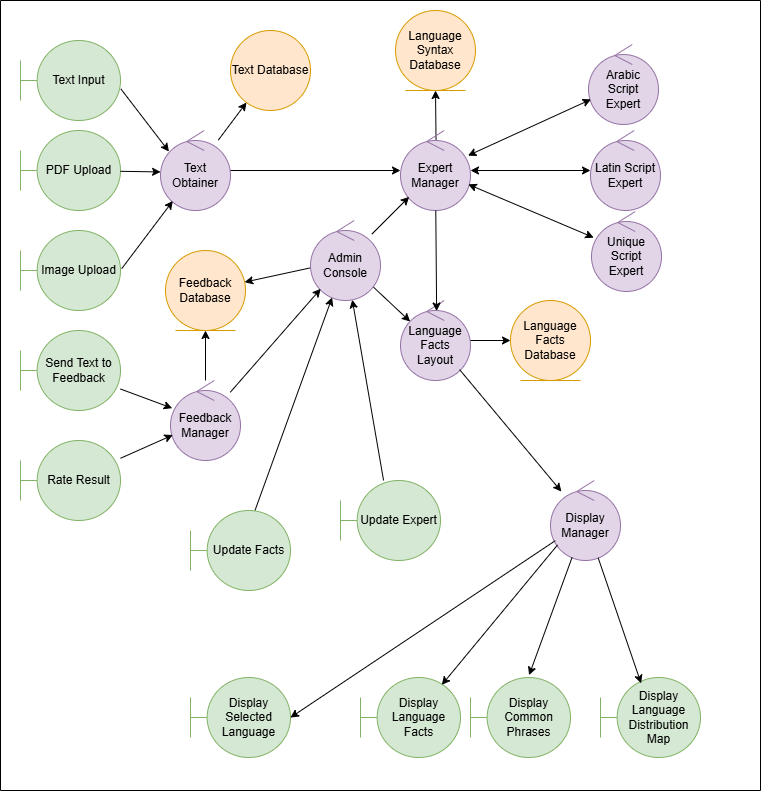

The diagram above was exported from draw.io. Its source (the exported page's mxGraphModel, read from the mxfile embedded in the PNG):
<mxGraphModel dx="1461" dy="759" grid="1" gridSize="10" guides="1" tooltips="1" connect="1" arrows="1" fold="1" page="1" pageScale="1" pageWidth="850" pageHeight="1100" math="0" shadow="0">
  <root>
    <mxCell id="0" />
    <mxCell id="1" parent="0" />
    <mxCell id="0OKzUAgFPtl0oQlzSb0e-4" value="" style="swimlane;startSize=0;" parent="1" vertex="1">
      <mxGeometry x="40" width="760" height="790" as="geometry" />
    </mxCell>
    <mxCell id="WPFc23CYrDESLP1vXN_C-15" value="Text Input" style="shape=umlBoundary;whiteSpace=wrap;html=1;fillColor=#d5e8d4;strokeColor=#82b366;" parent="0OKzUAgFPtl0oQlzSb0e-4" vertex="1">
      <mxGeometry x="20" y="40" width="100" height="80" as="geometry" />
    </mxCell>
    <mxCell id="WPFc23CYrDESLP1vXN_C-14" value="PDF Upload" style="shape=umlBoundary;whiteSpace=wrap;html=1;fillColor=#d5e8d4;strokeColor=#82b366;" parent="0OKzUAgFPtl0oQlzSb0e-4" vertex="1">
      <mxGeometry x="20" y="130" width="100" height="80" as="geometry" />
    </mxCell>
    <mxCell id="WPFc23CYrDESLP1vXN_C-13" value="Image Upload" style="shape=umlBoundary;whiteSpace=wrap;html=1;fillColor=#d5e8d4;strokeColor=#82b366;" parent="0OKzUAgFPtl0oQlzSb0e-4" vertex="1">
      <mxGeometry x="20" y="230" width="100" height="80" as="geometry" />
    </mxCell>
    <mxCell id="WPFc23CYrDESLP1vXN_C-17" value="Display Selected Language" style="shape=umlBoundary;whiteSpace=wrap;html=1;fillColor=#d5e8d4;strokeColor=#82b366;" parent="0OKzUAgFPtl0oQlzSb0e-4" vertex="1">
      <mxGeometry x="190" y="677" width="100" height="80" as="geometry" />
    </mxCell>
    <mxCell id="WPFc23CYrDESLP1vXN_C-16" value="Display Language Facts" style="shape=umlBoundary;whiteSpace=wrap;html=1;fillColor=#d5e8d4;strokeColor=#82b366;" parent="0OKzUAgFPtl0oQlzSb0e-4" vertex="1">
      <mxGeometry x="360" y="677" width="100" height="80" as="geometry" />
    </mxCell>
    <mxCell id="WPFc23CYrDESLP1vXN_C-18" value="Display Common Phrases" style="shape=umlBoundary;whiteSpace=wrap;html=1;fillColor=#d5e8d4;strokeColor=#82b366;" parent="0OKzUAgFPtl0oQlzSb0e-4" vertex="1">
      <mxGeometry x="470" y="677" width="100" height="80" as="geometry" />
    </mxCell>
    <mxCell id="WPFc23CYrDESLP1vXN_C-19" value="Display Language Distribution Map" style="shape=umlBoundary;whiteSpace=wrap;html=1;fillColor=#d5e8d4;strokeColor=#82b366;" parent="0OKzUAgFPtl0oQlzSb0e-4" vertex="1">
      <mxGeometry x="600" y="677" width="100" height="80" as="geometry" />
    </mxCell>
    <mxCell id="WPFc23CYrDESLP1vXN_C-39" value="Display Manager" style="ellipse;shape=umlControl;whiteSpace=wrap;html=1;fillColor=#e1d5e7;strokeColor=#9673a6;" parent="0OKzUAgFPtl0oQlzSb0e-4" vertex="1">
      <mxGeometry x="550" y="480" width="70" height="80" as="geometry" />
    </mxCell>
    <mxCell id="WPFc23CYrDESLP1vXN_C-62" style="rounded=0;orthogonalLoop=1;jettySize=auto;html=1;entryX=0.406;entryY=0.073;entryDx=0;entryDy=0;entryPerimeter=0;" parent="0OKzUAgFPtl0oQlzSb0e-4" source="WPFc23CYrDESLP1vXN_C-39" target="WPFc23CYrDESLP1vXN_C-19" edge="1">
      <mxGeometry relative="1" as="geometry" />
    </mxCell>
    <mxCell id="WPFc23CYrDESLP1vXN_C-59" style="rounded=0;orthogonalLoop=1;jettySize=auto;html=1;entryX=0.999;entryY=0.501;entryDx=0;entryDy=0;entryPerimeter=0;" parent="0OKzUAgFPtl0oQlzSb0e-4" source="WPFc23CYrDESLP1vXN_C-39" target="WPFc23CYrDESLP1vXN_C-17" edge="1">
      <mxGeometry relative="1" as="geometry" />
    </mxCell>
    <mxCell id="WPFc23CYrDESLP1vXN_C-60" style="rounded=0;orthogonalLoop=1;jettySize=auto;html=1;entryX=0.813;entryY=0.092;entryDx=0;entryDy=0;entryPerimeter=0;exitX=0.101;exitY=0.805;exitDx=0;exitDy=0;exitPerimeter=0;" parent="0OKzUAgFPtl0oQlzSb0e-4" source="WPFc23CYrDESLP1vXN_C-39" target="WPFc23CYrDESLP1vXN_C-16" edge="1">
      <mxGeometry relative="1" as="geometry" />
    </mxCell>
    <mxCell id="WPFc23CYrDESLP1vXN_C-61" style="rounded=0;orthogonalLoop=1;jettySize=auto;html=1;entryX=0.586;entryY=-0.029;entryDx=0;entryDy=0;entryPerimeter=0;" parent="0OKzUAgFPtl0oQlzSb0e-4" source="WPFc23CYrDESLP1vXN_C-39" target="WPFc23CYrDESLP1vXN_C-18" edge="1">
      <mxGeometry relative="1" as="geometry" />
    </mxCell>
    <mxCell id="V_lByp7L5EJVAWtt9yE5-3" value="&lt;div&gt;Latin Script Expert&lt;/div&gt;" style="ellipse;shape=umlControl;whiteSpace=wrap;html=1;fillColor=#e1d5e7;strokeColor=#9673a6;" parent="0OKzUAgFPtl0oQlzSb0e-4" vertex="1">
      <mxGeometry x="590" y="130" width="70" height="80" as="geometry" />
    </mxCell>
    <mxCell id="V_lByp7L5EJVAWtt9yE5-7" value="&lt;div&gt;Unique Script Expert&lt;/div&gt;" style="ellipse;shape=umlControl;whiteSpace=wrap;html=1;fillColor=#e1d5e7;strokeColor=#9673a6;" parent="0OKzUAgFPtl0oQlzSb0e-4" vertex="1">
      <mxGeometry x="591" y="211" width="70" height="80" as="geometry" />
    </mxCell>
    <mxCell id="21YXQJrvIiSQl4QS_hoc-4" style="rounded=0;orthogonalLoop=1;jettySize=auto;html=1;" parent="0OKzUAgFPtl0oQlzSb0e-4" source="WPFc23CYrDESLP1vXN_C-43" target="21YXQJrvIiSQl4QS_hoc-1" edge="1">
      <mxGeometry relative="1" as="geometry" />
    </mxCell>
    <mxCell id="WPFc23CYrDESLP1vXN_C-43" value="Update Expert" style="shape=umlBoundary;whiteSpace=wrap;html=1;fillColor=#d5e8d4;strokeColor=#82b366;" parent="0OKzUAgFPtl0oQlzSb0e-4" vertex="1">
      <mxGeometry x="340" y="480" width="100" height="80" as="geometry" />
    </mxCell>
    <mxCell id="MygogXaF3do8Z7mCuoEu-4" value="Language Syntax Database" style="ellipse;shape=umlEntity;whiteSpace=wrap;html=1;fillColor=#ffe6cc;strokeColor=#d79b00;" parent="0OKzUAgFPtl0oQlzSb0e-4" vertex="1">
      <mxGeometry x="395" y="10" width="80" height="80" as="geometry" />
    </mxCell>
    <mxCell id="21YXQJrvIiSQl4QS_hoc-5" style="rounded=0;orthogonalLoop=1;jettySize=auto;html=1;" parent="0OKzUAgFPtl0oQlzSb0e-4" source="MygogXaF3do8Z7mCuoEu-6" target="21YXQJrvIiSQl4QS_hoc-1" edge="1">
      <mxGeometry relative="1" as="geometry" />
    </mxCell>
    <mxCell id="MygogXaF3do8Z7mCuoEu-6" value="Update Facts" style="shape=umlBoundary;whiteSpace=wrap;html=1;fillColor=#d5e8d4;strokeColor=#82b366;" parent="0OKzUAgFPtl0oQlzSb0e-4" vertex="1">
      <mxGeometry x="190" y="510" width="100" height="80" as="geometry" />
    </mxCell>
    <mxCell id="YihnxQ5VDCPneku5HMe5-3" style="rounded=0;orthogonalLoop=1;jettySize=auto;html=1;" parent="0OKzUAgFPtl0oQlzSb0e-4" source="WPFc23CYrDESLP1vXN_C-22" target="YihnxQ5VDCPneku5HMe5-1" edge="1">
      <mxGeometry relative="1" as="geometry" />
    </mxCell>
    <mxCell id="WPFc23CYrDESLP1vXN_C-22" value="&lt;div&gt;Text Obtainer&lt;/div&gt;" style="ellipse;shape=umlControl;whiteSpace=wrap;html=1;fillColor=#e1d5e7;strokeColor=#9673a6;" parent="0OKzUAgFPtl0oQlzSb0e-4" vertex="1">
      <mxGeometry x="160" y="130" width="70" height="80" as="geometry" />
    </mxCell>
    <mxCell id="WPFc23CYrDESLP1vXN_C-49" style="rounded=0;orthogonalLoop=1;jettySize=auto;html=1;exitX=1.012;exitY=0.477;exitDx=0;exitDy=0;exitPerimeter=0;" parent="0OKzUAgFPtl0oQlzSb0e-4" source="WPFc23CYrDESLP1vXN_C-13" target="WPFc23CYrDESLP1vXN_C-22" edge="1">
      <mxGeometry relative="1" as="geometry" />
    </mxCell>
    <mxCell id="WPFc23CYrDESLP1vXN_C-46" style="rounded=0;orthogonalLoop=1;jettySize=auto;html=1;entryX=0.121;entryY=0.263;entryDx=0;entryDy=0;entryPerimeter=0;exitX=1.003;exitY=0.604;exitDx=0;exitDy=0;exitPerimeter=0;" parent="0OKzUAgFPtl0oQlzSb0e-4" source="WPFc23CYrDESLP1vXN_C-15" target="WPFc23CYrDESLP1vXN_C-22" edge="1">
      <mxGeometry relative="1" as="geometry" />
    </mxCell>
    <mxCell id="WPFc23CYrDESLP1vXN_C-48" style="rounded=0;orthogonalLoop=1;jettySize=auto;html=1;entryX=0.001;entryY=0.518;entryDx=0;entryDy=0;entryPerimeter=0;" parent="0OKzUAgFPtl0oQlzSb0e-4" source="WPFc23CYrDESLP1vXN_C-14" target="WPFc23CYrDESLP1vXN_C-22" edge="1">
      <mxGeometry relative="1" as="geometry" />
    </mxCell>
    <mxCell id="MygogXaF3do8Z7mCuoEu-9" style="rounded=0;orthogonalLoop=1;jettySize=auto;html=1;exitX=0.509;exitY=0.233;exitDx=0;exitDy=0;exitPerimeter=0;" parent="0OKzUAgFPtl0oQlzSb0e-4" source="V_lByp7L5EJVAWtt9yE5-1" target="MygogXaF3do8Z7mCuoEu-4" edge="1">
      <mxGeometry relative="1" as="geometry" />
    </mxCell>
    <mxCell id="V_lByp7L5EJVAWtt9yE5-1" value="Expert Manager" style="ellipse;shape=umlControl;whiteSpace=wrap;html=1;fillColor=#e1d5e7;strokeColor=#9673a6;" parent="0OKzUAgFPtl0oQlzSb0e-4" vertex="1">
      <mxGeometry x="400" y="130" width="70" height="80" as="geometry" />
    </mxCell>
    <mxCell id="V_lByp7L5EJVAWtt9yE5-8" style="rounded=0;orthogonalLoop=1;jettySize=auto;html=1;" parent="0OKzUAgFPtl0oQlzSb0e-4" source="WPFc23CYrDESLP1vXN_C-22" target="V_lByp7L5EJVAWtt9yE5-1" edge="1">
      <mxGeometry relative="1" as="geometry" />
    </mxCell>
    <mxCell id="eeHLQjjryDhKLj1gUwux-2" style="rounded=0;orthogonalLoop=1;jettySize=auto;html=1;startArrow=classic;startFill=1;" parent="0OKzUAgFPtl0oQlzSb0e-4" source="V_lByp7L5EJVAWtt9yE5-1" target="V_lByp7L5EJVAWtt9yE5-3" edge="1">
      <mxGeometry relative="1" as="geometry" />
    </mxCell>
    <mxCell id="eeHLQjjryDhKLj1gUwux-3" style="rounded=0;orthogonalLoop=1;jettySize=auto;html=1;startArrow=classic;startFill=1;" parent="0OKzUAgFPtl0oQlzSb0e-4" source="V_lByp7L5EJVAWtt9yE5-1" target="V_lByp7L5EJVAWtt9yE5-7" edge="1">
      <mxGeometry relative="1" as="geometry" />
    </mxCell>
    <mxCell id="V_lByp7L5EJVAWtt9yE5-2" value="&lt;div&gt;Arabic Script Expert&lt;/div&gt;" style="ellipse;shape=umlControl;whiteSpace=wrap;html=1;fillColor=#e1d5e7;strokeColor=#9673a6;" parent="0OKzUAgFPtl0oQlzSb0e-4" vertex="1">
      <mxGeometry x="588" y="44" width="70" height="80" as="geometry" />
    </mxCell>
    <mxCell id="eeHLQjjryDhKLj1gUwux-1" style="rounded=0;orthogonalLoop=1;jettySize=auto;html=1;startArrow=classic;startFill=1;" parent="0OKzUAgFPtl0oQlzSb0e-4" source="V_lByp7L5EJVAWtt9yE5-1" target="V_lByp7L5EJVAWtt9yE5-2" edge="1">
      <mxGeometry relative="1" as="geometry" />
    </mxCell>
    <mxCell id="V_lByp7L5EJVAWtt9yE5-4" value="Language Facts Layout" style="ellipse;shape=umlControl;whiteSpace=wrap;html=1;fillColor=#e1d5e7;strokeColor=#9673a6;" parent="0OKzUAgFPtl0oQlzSb0e-4" vertex="1">
      <mxGeometry x="400" y="300" width="70" height="80" as="geometry" />
    </mxCell>
    <mxCell id="MygogXaF3do8Z7mCuoEu-1" style="rounded=0;orthogonalLoop=1;jettySize=auto;html=1;entryX=0.516;entryY=0.132;entryDx=0;entryDy=0;entryPerimeter=0;" parent="0OKzUAgFPtl0oQlzSb0e-4" source="V_lByp7L5EJVAWtt9yE5-1" target="V_lByp7L5EJVAWtt9yE5-4" edge="1">
      <mxGeometry relative="1" as="geometry" />
    </mxCell>
    <mxCell id="MygogXaF3do8Z7mCuoEu-5" style="rounded=0;orthogonalLoop=1;jettySize=auto;html=1;" parent="0OKzUAgFPtl0oQlzSb0e-4" source="V_lByp7L5EJVAWtt9yE5-4" target="WPFc23CYrDESLP1vXN_C-39" edge="1">
      <mxGeometry relative="1" as="geometry" />
    </mxCell>
    <mxCell id="WPFc23CYrDESLP1vXN_C-32" value="Language Facts Database" style="ellipse;shape=umlEntity;whiteSpace=wrap;html=1;fillColor=#ffe6cc;strokeColor=#d79b00;" parent="0OKzUAgFPtl0oQlzSb0e-4" vertex="1">
      <mxGeometry x="510" y="300" width="80" height="80" as="geometry" />
    </mxCell>
    <mxCell id="V_lByp7L5EJVAWtt9yE5-6" style="rounded=0;orthogonalLoop=1;jettySize=auto;html=1;entryX=0;entryY=0.5;entryDx=0;entryDy=0;startArrow=none;startFill=0;" parent="0OKzUAgFPtl0oQlzSb0e-4" source="V_lByp7L5EJVAWtt9yE5-4" target="WPFc23CYrDESLP1vXN_C-32" edge="1">
      <mxGeometry relative="1" as="geometry" />
    </mxCell>
    <mxCell id="21YXQJrvIiSQl4QS_hoc-14" style="rounded=0;orthogonalLoop=1;jettySize=auto;html=1;" parent="0OKzUAgFPtl0oQlzSb0e-4" source="21YXQJrvIiSQl4QS_hoc-1" target="21YXQJrvIiSQl4QS_hoc-7" edge="1">
      <mxGeometry relative="1" as="geometry" />
    </mxCell>
    <mxCell id="21YXQJrvIiSQl4QS_hoc-15" style="rounded=0;orthogonalLoop=1;jettySize=auto;html=1;entryX=0.138;entryY=0.263;entryDx=0;entryDy=0;entryPerimeter=0;" parent="0OKzUAgFPtl0oQlzSb0e-4" source="21YXQJrvIiSQl4QS_hoc-1" target="V_lByp7L5EJVAWtt9yE5-4" edge="1">
      <mxGeometry relative="1" as="geometry" />
    </mxCell>
    <mxCell id="21YXQJrvIiSQl4QS_hoc-16" style="rounded=0;orthogonalLoop=1;jettySize=auto;html=1;" parent="0OKzUAgFPtl0oQlzSb0e-4" source="21YXQJrvIiSQl4QS_hoc-1" target="V_lByp7L5EJVAWtt9yE5-1" edge="1">
      <mxGeometry relative="1" as="geometry" />
    </mxCell>
    <mxCell id="21YXQJrvIiSQl4QS_hoc-1" value="Admin Console" style="ellipse;shape=umlControl;whiteSpace=wrap;html=1;fillColor=#e1d5e7;strokeColor=#9673a6;" parent="0OKzUAgFPtl0oQlzSb0e-4" vertex="1">
      <mxGeometry x="310" y="220" width="70" height="80" as="geometry" />
    </mxCell>
    <mxCell id="21YXQJrvIiSQl4QS_hoc-9" style="rounded=0;orthogonalLoop=1;jettySize=auto;html=1;" parent="0OKzUAgFPtl0oQlzSb0e-4" source="21YXQJrvIiSQl4QS_hoc-2" target="21YXQJrvIiSQl4QS_hoc-1" edge="1">
      <mxGeometry relative="1" as="geometry" />
    </mxCell>
    <mxCell id="21YXQJrvIiSQl4QS_hoc-13" style="rounded=0;orthogonalLoop=1;jettySize=auto;html=1;" parent="0OKzUAgFPtl0oQlzSb0e-4" source="21YXQJrvIiSQl4QS_hoc-2" target="21YXQJrvIiSQl4QS_hoc-7" edge="1">
      <mxGeometry relative="1" as="geometry" />
    </mxCell>
    <mxCell id="21YXQJrvIiSQl4QS_hoc-2" value="Feedback Manager" style="ellipse;shape=umlControl;whiteSpace=wrap;html=1;fillColor=#e1d5e7;strokeColor=#9673a6;" parent="0OKzUAgFPtl0oQlzSb0e-4" vertex="1">
      <mxGeometry x="170" y="380" width="70" height="80" as="geometry" />
    </mxCell>
    <mxCell id="21YXQJrvIiSQl4QS_hoc-6" style="rounded=0;orthogonalLoop=1;jettySize=auto;html=1;" parent="0OKzUAgFPtl0oQlzSb0e-4" source="21YXQJrvIiSQl4QS_hoc-3" target="21YXQJrvIiSQl4QS_hoc-2" edge="1">
      <mxGeometry relative="1" as="geometry" />
    </mxCell>
    <mxCell id="21YXQJrvIiSQl4QS_hoc-3" value="Send Text to Feedback" style="shape=umlBoundary;whiteSpace=wrap;html=1;fillColor=#d5e8d4;strokeColor=#82b366;" parent="0OKzUAgFPtl0oQlzSb0e-4" vertex="1">
      <mxGeometry x="20" y="330" width="100" height="80" as="geometry" />
    </mxCell>
    <mxCell id="21YXQJrvIiSQl4QS_hoc-7" value="Feedback Database" style="ellipse;shape=umlEntity;whiteSpace=wrap;html=1;fillColor=#ffe6cc;strokeColor=#d79b00;" parent="0OKzUAgFPtl0oQlzSb0e-4" vertex="1">
      <mxGeometry x="165" y="250" width="80" height="80" as="geometry" />
    </mxCell>
    <mxCell id="21YXQJrvIiSQl4QS_hoc-11" style="rounded=0;orthogonalLoop=1;jettySize=auto;html=1;" parent="0OKzUAgFPtl0oQlzSb0e-4" source="21YXQJrvIiSQl4QS_hoc-8" target="21YXQJrvIiSQl4QS_hoc-2" edge="1">
      <mxGeometry relative="1" as="geometry" />
    </mxCell>
    <mxCell id="21YXQJrvIiSQl4QS_hoc-8" value="Rate Result" style="shape=umlBoundary;whiteSpace=wrap;html=1;fillColor=#d5e8d4;strokeColor=#82b366;" parent="0OKzUAgFPtl0oQlzSb0e-4" vertex="1">
      <mxGeometry x="20" y="440" width="100" height="80" as="geometry" />
    </mxCell>
    <mxCell id="YihnxQ5VDCPneku5HMe5-1" value="Text Database" style="ellipse;whiteSpace=wrap;html=1;aspect=fixed;fillColor=#ffe6cc;strokeColor=#d79b00;" parent="0OKzUAgFPtl0oQlzSb0e-4" vertex="1">
      <mxGeometry x="230" y="30" width="80" height="80" as="geometry" />
    </mxCell>
  </root>
</mxGraphModel>